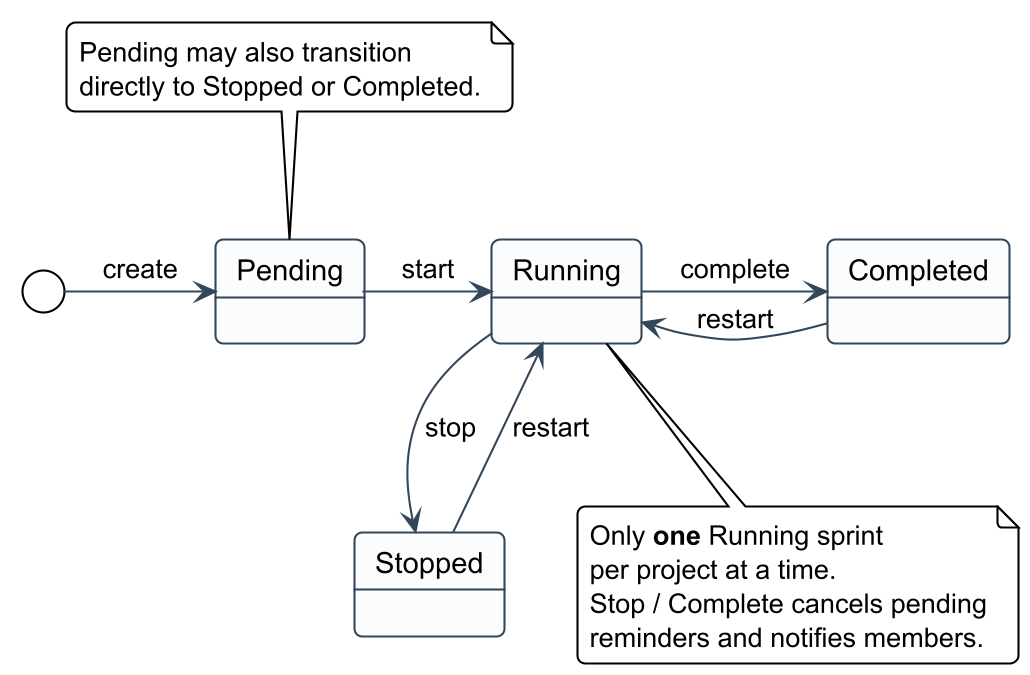

The diagram above was rendered by PlantUML. Its source (embedded in the PNG):
@startuml
skinparamlocked dpi 200
!theme plain
skinparam backgroundColor transparent
skinparam shadowing false
skinparam roundcorner 8
skinparam defaultFontName "Helvetica"
skinparam ArrowColor #33475b
skinparam state {
  BackgroundColor #FBFCFE
  BorderColor #33475b
}

state Pending
state Running
state Stopped
state Completed

[*] -right-> Pending : create

Pending -right-> Running : start

Running -down-> Stopped : stop
Running -right-> Completed : complete

Stopped -up-> Running : restart
Completed -left-> Running : restart

note bottom of Running
  Only **one** Running sprint
  per project at a time.
  Stop / Complete cancels pending
  reminders and notifies members.
end note

note top of Pending
  Pending may also transition
  directly to Stopped or Completed.
end note
@enduml